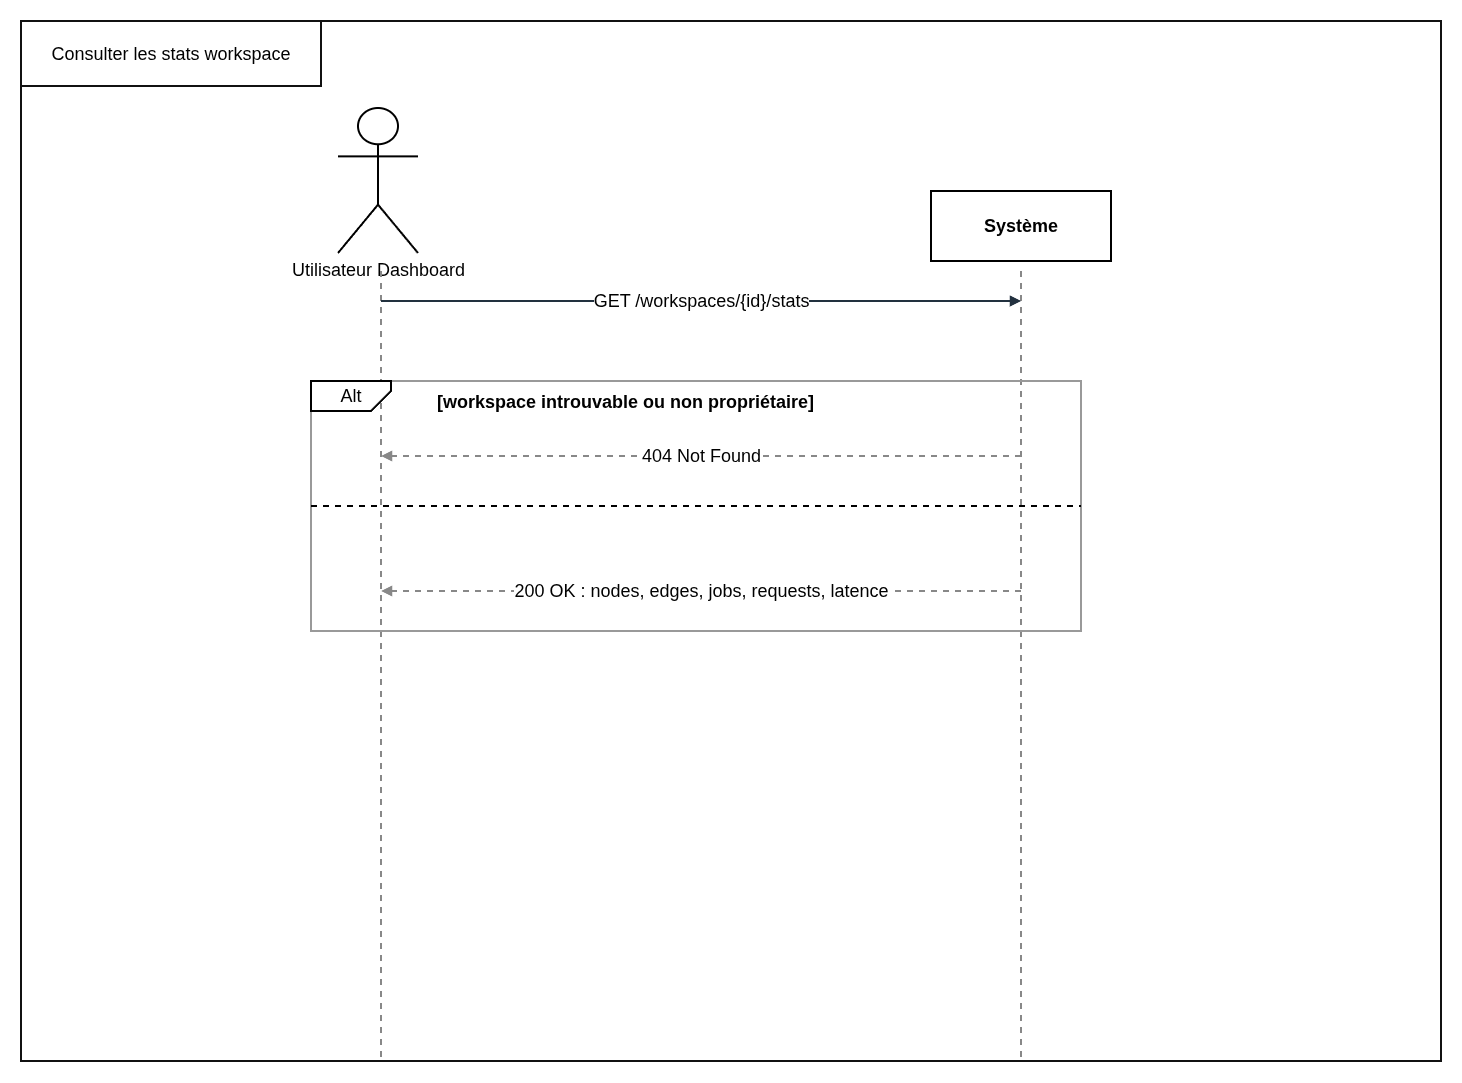

The diagram above was exported from draw.io. Its source (the exported page's mxGraphModel, read from the mxfile embedded in the PNG):
<mxGraphModel dx="3216" dy="2023" grid="1" gridSize="10" guides="1" tooltips="1" connect="1" arrows="1" fold="1" page="1" pageScale="1" pageWidth="1800" pageHeight="1150" math="0" shadow="0">
  <root>
    <mxCell id="0" />
    <mxCell id="1" parent="0" />
    <mxCell id="30ZNR3WpvKp-XcsloyS0-2" parent="1" style="rounded=0;whiteSpace=wrap;html=1;fillColor=none;strokeColor=#111111;strokeWidth=2;fontSize=18;" value="" vertex="1">
      <mxGeometry height="1040" width="1420" x="-100" y="-20" as="geometry" />
    </mxCell>
    <mxCell id="ssd-07-actor" parent="1" style="shape=umlActor;verticalLabelPosition=bottom;verticalAlign=top;html=1;outlineConnect=0;fontSize=18;strokeWidth=2;" value="Utilisateur Dashboard" vertex="1">
      <mxGeometry height="145" width="80" x="217" y="67" as="geometry" />
    </mxCell>
    <mxCell id="ssd-07-sys" parent="1" style="rounded=0;whiteSpace=wrap;html=1;fontSize=18;fontStyle=1;strokeWidth=2;" value="Système" vertex="1">
      <mxGeometry height="70" width="180" x="810" y="150" as="geometry" />
    </mxCell>
    <mxCell id="ssd-07-life_actor" edge="1" parent="1" style="endArrow=none;dashed=1;html=1;strokeColor=#888888;strokeWidth=2;fontSize=18;" value="">
      <mxGeometry relative="1" as="geometry">
        <mxPoint x="260" y="230" as="sourcePoint" />
        <mxPoint x="260" y="1020" as="targetPoint" />
      </mxGeometry>
    </mxCell>
    <mxCell id="ssd-07-life_sys" edge="1" parent="1" style="endArrow=none;dashed=1;html=1;strokeColor=#888888;strokeWidth=2;fontSize=18;" value="">
      <mxGeometry relative="1" as="geometry">
        <mxPoint x="900" y="230" as="sourcePoint" />
        <mxPoint x="900" y="1020" as="targetPoint" />
      </mxGeometry>
    </mxCell>
    <mxCell id="ssd-07-m1" edge="1" parent="1" style="endArrow=block;html=1;rounded=0;strokeColor=#22313F;strokeWidth=2;fontSize=18;" value="GET /workspaces/{id}/stats">
      <mxGeometry relative="1" as="geometry">
        <mxPoint x="260" y="260" as="sourcePoint" />
        <mxPoint x="900" y="260" as="targetPoint" />
      </mxGeometry>
    </mxCell>
    <mxCell id="ssd-07-m2" edge="1" parent="1" style="endArrow=block;html=1;rounded=0;strokeColor=#888888;strokeWidth=2;fontSize=18;dashed=1;" value="200 OK : nodes, edges, jobs, requests, latence">
      <mxGeometry relative="1" as="geometry">
        <mxPoint x="900" y="550" as="sourcePoint" />
        <mxPoint x="260" y="550" as="targetPoint" />
      </mxGeometry>
    </mxCell>
    <mxCell id="ssd-07-frame3" parent="1" style="rounded=0;whiteSpace=wrap;html=1;fillColor=none;strokeColor=#999999;fontSize=18;fontStyle=1;align=left;verticalAlign=top;spacing=6;strokeWidth=2;" value="&lt;span style=&quot;white-space: pre;&quot;&gt;&#09;&lt;/span&gt;&lt;span style=&quot;white-space: pre;&quot;&gt;&#09;&lt;/span&gt;&lt;span style=&quot;white-space: pre;&quot;&gt;&#09;&lt;/span&gt;[workspace introuvable ou non propriétaire]" vertex="1">
      <mxGeometry height="250" width="770" x="190" y="340" as="geometry" />
    </mxCell>
    <mxCell id="ssd-07-m4" edge="1" parent="1" style="endArrow=block;html=1;rounded=0;strokeColor=#888888;strokeWidth=2;fontSize=18;dashed=1;" value="404 Not Found">
      <mxGeometry relative="1" as="geometry">
        <mxPoint x="900" y="415" as="sourcePoint" />
        <mxPoint x="260" y="415" as="targetPoint" />
      </mxGeometry>
    </mxCell>
    <mxCell id="Xu9QsfldY8B-rejCKivx-1" edge="1" parent="1" source="ssd-07-frame3" style="endArrow=none;dashed=1;html=1;rounded=0;exitX=0;exitY=0.5;exitDx=0;exitDy=0;entryX=1;entryY=0.5;entryDx=0;entryDy=0;strokeWidth=2;fontSize=18;" target="ssd-07-frame3" value="">
      <mxGeometry height="50" relative="1" width="50" as="geometry">
        <mxPoint x="800" y="360" as="sourcePoint" />
        <mxPoint x="850" y="310" as="targetPoint" />
      </mxGeometry>
    </mxCell>
    <mxCell id="30ZNR3WpvKp-XcsloyS0-1" parent="1" style="shape=card;whiteSpace=wrap;html=1;direction=south;flipV=1;legacyAnchorPoints=0;size=20;strokeWidth=2;fontSize=18;" value="Alt" vertex="1">
      <mxGeometry height="30" width="80" x="190" y="340" as="geometry" />
    </mxCell>
    <mxCell id="30ZNR3WpvKp-XcsloyS0-3" parent="1" style="rounded=0;whiteSpace=wrap;html=1;fillColor=#FFFFFF;strokeColor=#111111;strokeWidth=2;fontSize=18;align=center;verticalAlign=middle;" value="Consulter les stats workspace" vertex="1">
      <mxGeometry height="65" width="300" x="-100" y="-20" as="geometry" />
    </mxCell>
  </root>
</mxGraphModel>